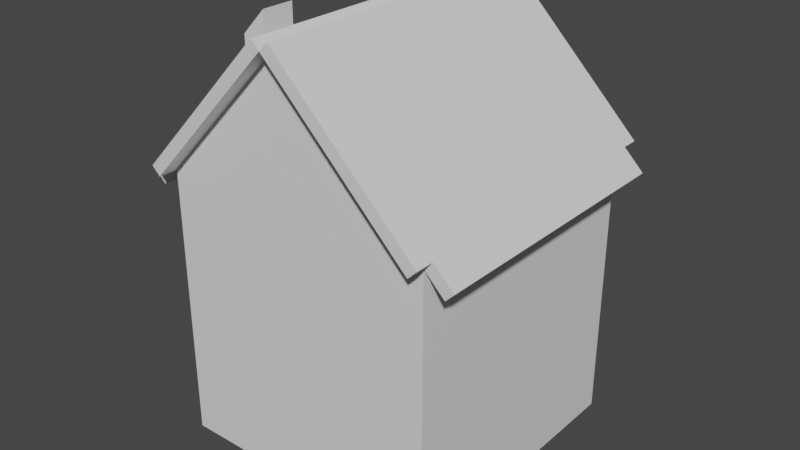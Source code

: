 # Source: building.blend  (saved by Blender 3.1.7; exported with 4.5.12 LTS)
import bpy
from mathutils import Matrix  # noqa: F401  (used for matrix-valued properties, if any)

bpy.ops.wm.read_factory_settings(use_empty=True)
scene = bpy.context.scene
scene.name = 'Scene'

# ---- collections
col_collection = bpy.data.collections.new('Collection'); scene.collection.children.link(col_collection)

# ---- materials (node trees are filled in below, after node groups)
mat_material = bpy.data.materials.new('Material')
mat_material.alpha_threshold = 0.0
mat_material.use_transparent_shadow = False
mat_material.line_color = (0.0, 0.0, 0.0, 1.0)

# ---- material node trees
mat_material.use_nodes = True; mat_material.node_tree.nodes.clear()
_N = mat_material.node_tree.nodes; _L = mat_material.node_tree.links
n0 = _N.new('ShaderNodeOutputMaterial'); n0.name = 'Material Output'; n0.location = (300, 300)
n1 = _N.new('ShaderNodeBsdfPrincipled'); n1.name = 'Principled BSDF'; n1.location = (10, 300)
n1.distribution = 'GGX'
n1.subsurface_method = 'RANDOM_WALK_SKIN'
n1.inputs[2].default_value = 0.4
n1.inputs[3].default_value = 1.45
n1.inputs[27].default_value = (0.0, 0.0, 0.0, 1.0)
n1.inputs[28].default_value = 1.0
_L.new(n1.outputs[0], n0.inputs[0])
n0.is_active_output = True

# ---- world
world_world = bpy.data.worlds.new('World'); scene.world = world_world
world_world.use_nodes = True; world_world.node_tree.nodes.clear()
_N = world_world.node_tree.nodes; _L = world_world.node_tree.links
n0 = _N.new('ShaderNodeOutputWorld'); n0.name = 'World Output'; n0.location = (300, 300)
n1 = _N.new('ShaderNodeBackground'); n1.name = 'Background'; n1.location = (10, 300)
n1.inputs[0].default_value = (0.05088, 0.05088, 0.05088, 1.0)
_L.new(n1.outputs[0], n0.inputs[0])
n0.is_active_output = True
world_world.color = (0.05088, 0.05088, 0.05088)
world_world.use_sun_shadow = False
world_world.sun_shadow_jitter_overblur = 0.0

# ---- meshes
me_cube = bpy.data.meshes.new('Cube')
me_cube.from_pydata([(1.009, 1.0, 2.096), (1.009, 1.0, 0.09647), (1.009, -1.0, 2.096), (1.009, -1.0, 0.09647), (-0.9908, 1.0, 2.096), (-0.9908, 1.0, 0.09647), (-0.9908, -1.0, 2.096), (-0.9908, -1.0, 0.09647), (-0.01835, 1.0, 0.09647), (-0.01835, -1.0, 3.114), (-0.01835, -1.0, 0.09647), (-0.01835, 1.0, 3.114), (-0.07916, -1.0, 3.172), (-1.052, -1.0, 2.155), (-1.052, 1.0, 2.155), (-0.07916, 1.0, 3.172), (1.071, 1.0, 2.159), (1.071, -1.0, 2.159), (0.04357, 1.0, 3.177), (0.04357, -1.0, 3.177), (1.155, 1.0, 1.952), (1.155, -1.0, 1.952), (1.217, 1.0, 2.015), (1.217, -1.0, 2.015), (-1.123, -1.0, 1.958), (-1.123, 1.0, 1.958), (-1.184, -1.0, 2.016), (-1.184, 1.0, 2.016), (-0.01835, 1.127, 3.114), (1.009, 1.127, 2.096), (-0.9908, 1.127, 2.096), (-1.052, 1.127, 2.155), (-0.07916, 1.127, 3.172), (0.04357, 1.127, 3.177), (1.071, 1.127, 2.159), (-0.01835, -1.137, 3.114), (-0.9908, -1.137, 2.096), (1.009, -1.137, 2.096), (-0.07916, -1.137, 3.172), (-1.052, -1.137, 2.155), (1.071, -1.137, 2.159), (0.04357, -1.137, 3.177), (-0.9908, -0.5033, 0.09647), (1.009, -0.5033, 2.096), (-0.9908, -0.5033, 2.096), (1.009, -0.5033, 0.09647), (-0.01835, -0.5033, 0.09647), (-0.01835, -0.5033, 3.114), (-1.052, -0.5033, 2.155), (-0.07916, -0.5033, 3.172), (1.071, -0.5033, 2.159), (0.04357, -0.5033, 3.177), (1.155, -0.5033, 1.952), (1.217, -0.5033, 2.015), (-1.123, -0.5033, 1.958), (-1.184, -0.5033, 2.016), (-0.9908, -0.7382, 0.09647), (1.009, -0.7382, 2.096), (-0.01835, -0.7382, 0.09647), (-0.01835, -0.7382, 3.114), (-0.07916, -0.7382, 3.172), (1.071, -0.7382, 2.159), (0.04357, -0.7382, 3.177), (1.155, -0.7382, 1.952), (1.217, -0.7382, 2.015), (-0.9908, -0.7382, 2.096), (1.009, -0.7382, 0.09647), (-1.052, -0.7382, 2.155), (-1.123, -0.7382, 1.958), (-1.184, -0.7382, 2.016), (-0.5046, 1.0, 0.09647), (-0.5046, -1.0, 2.605), (-0.5046, -1.0, 0.09647), (-0.5046, 1.0, 2.605), (-0.5654, -1.0, 2.663), (-0.5654, 1.0, 2.663), (-0.5046, 1.127, 2.605), (-0.5654, 1.127, 2.663), (-0.5046, -1.137, 2.605), (-0.5654, -1.137, 2.663), (-0.5654, -0.5033, 2.663), (-0.5046, -0.5033, 0.09647), (-0.5654, -0.7382, 2.663), (-0.5046, -0.7382, 0.09647), (-0.3337, -1.0, 0.09647), (-0.3337, 1.0, 2.784), (-0.3945, 1.0, 2.842), (-0.3337, 1.127, 2.784), (-0.3945, 1.127, 2.842), (-0.3945, -0.5033, 2.842), (-0.3945, -0.7382, 2.842), (-0.3337, 1.0, 0.09647), (-0.3337, -1.0, 2.784), (-0.3945, -1.0, 2.842), (-0.3337, -1.137, 2.784), (-0.3945, -1.137, 2.842), (-0.3337, -0.5033, 0.09647), (-0.3337, -0.7382, 0.09647), (-0.5654, -0.5033, 3.007), (-0.5654, -0.7382, 3.007), (-0.3945, -0.5033, 3.186), (-0.3945, -0.7382, 3.186), (-0.5449, -0.5315, 2.988), (-0.5449, -0.71, 2.988), (-0.415, -0.5315, 3.124), (-0.415, -0.71, 3.124)], [], [(47, 11, 15, 49), (72, 71, 6, 7), (42, 44, 4, 5), (58, 66, 3, 10), (66, 57, 2, 3), (8, 11, 0, 1), (91, 85, 11, 8), (97, 58, 10, 84), (3, 2, 9, 10), (0, 11, 28, 29), (82, 67, 13, 74), (92, 9, 35, 94), (11, 18, 33, 28), (48, 14, 27, 55), (61, 62, 19, 17), (59, 9, 19, 62), (17, 19, 41, 40), (61, 17, 23, 64), (52, 20, 22, 53), (17, 2, 21, 23), (0, 16, 22, 20), (43, 0, 20, 52), (68, 24, 26, 69), (6, 13, 26, 24), (65, 6, 24, 68), (14, 4, 25, 27), (29, 28, 33, 34), (76, 30, 31, 77), (73, 4, 30, 76), (15, 11, 28, 32), (16, 0, 29, 34), (86, 15, 32, 88), (18, 16, 34, 33), (4, 14, 31, 30), (94, 35, 38, 95), (35, 37, 40, 41), (13, 6, 36, 39), (2, 17, 40, 37), (9, 2, 37, 35), (74, 13, 39, 79), (9, 12, 38, 35), (19, 9, 35, 41), (4, 44, 54, 25), (25, 54, 55, 27), (57, 43, 52, 63), (63, 52, 53, 64), (16, 50, 53, 22), (11, 47, 51, 18), (16, 18, 51, 50), (67, 48, 55, 69), (75, 14, 48, 80), (91, 8, 46, 96), (1, 0, 43, 45), (8, 1, 45, 46), (56, 65, 44, 42), (59, 47, 49, 60), (9, 59, 60, 12), (7, 6, 65, 56), (13, 67, 69, 26), (21, 63, 64, 23), (2, 57, 63, 21), (44, 65, 68, 54), (54, 68, 69, 55), (50, 61, 64, 53), (47, 59, 62, 51), (50, 51, 62, 61), (80, 48, 67, 82), (96, 46, 58, 97), (45, 43, 57, 66), (46, 45, 66, 58), (42, 81, 83, 56), (82, 90, 101, 99), (5, 70, 81, 42), (86, 75, 80, 89), (93, 74, 79, 95), (36, 78, 79, 39), (14, 75, 77, 31), (85, 73, 76, 87), (87, 76, 77, 88), (6, 71, 78, 36), (90, 82, 74, 93), (56, 83, 72, 7), (5, 4, 73, 70), (84, 92, 71, 72), (10, 9, 92, 84), (60, 90, 93, 12), (28, 87, 88, 32), (11, 85, 87, 28), (12, 93, 95, 38), (15, 86, 89, 49), (49, 89, 90, 60), (81, 96, 97, 83), (70, 91, 96, 81), (78, 94, 95, 79), (75, 86, 88, 77), (71, 92, 94, 78), (83, 97, 84, 72), (70, 73, 85, 91), (99, 101, 105, 103), (80, 82, 99, 98), (90, 89, 100, 101), (89, 80, 98, 100), (104, 102, 103, 105), (98, 99, 103, 102), (101, 100, 104, 105), (100, 98, 102, 104)])
_uv = me_cube.uv_layers.new(name='UVMap')
_uv.uv.foreach_set('vector', [0.7534, 0.6879, 0.7534, 0.5, 0.7534, 0.5, 0.7534, 0.6879, 0.375, 0.9392, 0.625, 0.9392, 0.625, 1.0, 0.375, 1.0, 0.375, 0.06209, 0.625, 0.06209, 0.625, 0.25, 0.375, 0.25, 0.2466, 0.7173, 0.375, 0.7173, 0.375, 0.75, 0.2466, 0.75, 0.375, 0.7173, 0.625, 0.7173, 0.625, 0.75, 0.375, 0.75, 0.375, 0.3716, 0.625, 0.3716, 0.625, 0.5, 0.375, 0.5, 0.375, 0.3321, 0.625, 0.3321, 0.625, 0.3716, 0.375, 0.3716, 0.2071, 0.7173, 0.2466, 0.7173, 0.2466, 0.75, 0.2071, 0.75, 0.375, 0.75, 0.625, 0.75, 0.625, 0.8784, 0.375, 0.8784, 0.625, 0.5, 0.625, 0.3716, 0.625, 0.3716, 0.625, 0.5, 0.8142, 0.7173, 0.875, 0.7173, 0.875, 0.75, 0.8142, 0.75, 0.625, 0.9179, 0.625, 0.8784, 0.625, 0.8784, 0.625, 0.9179, 0.7534, 0.5, 0.7534, 0.5, 0.7534, 0.5, 0.7534, 0.5, 0.875, 0.6879, 0.875, 0.5, 0.875, 0.5, 0.875, 0.6879, 0.625, 0.7173, 0.7534, 0.7173, 0.7534, 0.75, 0.625, 0.75, 0.7534, 0.7173, 0.7534, 0.75, 0.7534, 0.75, 0.7534, 0.7173, 0.625, 0.75, 0.7534, 0.75, 0.7534, 0.75, 0.625, 0.75, 0.625, 0.7173, 0.625, 0.75, 0.625, 0.75, 0.625, 0.7173, 0.625, 0.6879, 0.625, 0.5, 0.625, 0.5, 0.625, 0.6879, 0.625, 0.75, 0.625, 0.75, 0.625, 0.75, 0.625, 0.75, 0.625, 0.5, 0.625, 0.5, 0.625, 0.5, 0.625, 0.5, 0.625, 0.6879, 0.625, 0.5, 0.625, 0.5, 0.625, 0.6879, 0.625, 0.03273, 0.625, 0.0, 0.625, 0.0, 0.625, 0.03273, 0.625, 1.0, 0.625, 1.0, 0.625, 1.0, 0.625, 1.0, 0.625, 0.03273, 0.625, 0.0, 0.625, 0.0, 0.625, 0.03273, 0.625, 0.25, 0.625, 0.25, 0.625, 0.25, 0.625, 0.25, 0.625, 0.5, 0.625, 0.3716, 0.625, 0.3716, 0.625, 0.5, 0.625, 0.3108, 0.625, 0.25, 0.625, 0.25, 0.625, 0.3108, 0.625, 0.3108, 0.625, 0.25, 0.625, 0.25, 0.625, 0.3108, 0.7534, 0.5, 0.7534, 0.5, 0.7534, 0.5, 0.7534, 0.5, 0.625, 0.5, 0.625, 0.5, 0.625, 0.5, 0.625, 0.5, 0.7929, 0.5, 0.7534, 0.5, 0.7534, 0.5, 0.7929, 0.5, 0.7534, 0.5, 0.625, 0.5, 0.625, 0.5, 0.7534, 0.5, 0.625, 0.25, 0.625, 0.25, 0.625, 0.25, 0.625, 0.25, 0.625, 0.9179, 0.625, 0.8784, 0.625, 0.8784, 0.625, 0.9179, 0.625, 0.8784, 0.625, 0.75, 0.625, 0.75, 0.625, 0.8784, 0.625, 1.0, 0.625, 1.0, 0.625, 1.0, 0.625, 1.0, 0.625, 0.75, 0.625, 0.75, 0.625, 0.75, 0.625, 0.75, 0.625, 0.8784, 0.625, 0.75, 0.625, 0.75, 0.625, 0.8784, 0.8142, 0.75, 0.875, 0.75, 0.875, 0.75, 0.8142, 0.75, 0.7534, 0.75, 0.7534, 0.75, 0.7534, 0.75, 0.7534, 0.75, 0.7534, 0.75, 0.7534, 0.75, 0.7534, 0.75, 0.7534, 0.75, 0.625, 0.25, 0.625, 0.06209, 0.625, 0.06209, 0.625, 0.25, 0.625, 0.25, 0.625, 0.06209, 0.625, 0.06209, 0.625, 0.25, 0.625, 0.7173, 0.625, 0.6879, 0.625, 0.6879, 0.625, 0.7173, 0.625, 0.7173, 0.625, 0.6879, 0.625, 0.6879, 0.625, 0.7173, 0.625, 0.5, 0.625, 0.6879, 0.625, 0.6879, 0.625, 0.5, 0.7534, 0.5, 0.7534, 0.6879, 0.7534, 0.6879, 0.7534, 0.5, 0.625, 0.5, 0.7534, 0.5, 0.7534, 0.6879, 0.625, 0.6879, 0.875, 0.7173, 0.875, 0.6879, 0.875, 0.6879, 0.875, 0.7173, 0.8142, 0.5, 0.875, 0.5, 0.875, 0.6879, 0.8142, 0.6879, 0.2071, 0.5, 0.2466, 0.5, 0.2466, 0.6879, 0.2071, 0.6879, 0.375, 0.5, 0.625, 0.5, 0.625, 0.6879, 0.375, 0.6879, 0.2466, 0.5, 0.375, 0.5, 0.375, 0.6879, 0.2466, 0.6879, 0.375, 0.03273, 0.625, 0.03273, 0.625, 0.06209, 0.375, 0.06209, 0.7534, 0.7173, 0.7534, 0.6879, 0.7534, 0.6879, 0.7534, 0.7173, 0.7534, 0.75, 0.7534, 0.7173, 0.7534, 0.7173, 0.7534, 0.75, 0.375, 0.0, 0.625, 0.0, 0.625, 0.03273, 0.375, 0.03273, 0.875, 0.75, 0.875, 0.7173, 0.875, 0.7173, 0.875, 0.75, 0.625, 0.75, 0.625, 0.7173, 0.625, 0.7173, 0.625, 0.75, 0.625, 0.75, 0.625, 0.7173, 0.625, 0.7173, 0.625, 0.75, 0.625, 0.06209, 0.625, 0.03273, 0.625, 0.03273, 0.625, 0.06209, 0.625, 0.06209, 0.625, 0.03273, 0.625, 0.03273, 0.625, 0.06209, 0.625, 0.6879, 0.625, 0.7173, 0.625, 0.7173, 0.625, 0.6879, 0.7534, 0.6879, 0.7534, 0.7173, 0.7534, 0.7173, 0.7534, 0.6879, 0.625, 0.6879, 0.7534, 0.6879, 0.7534, 0.7173, 0.625, 0.7173, 0.8142, 0.6879, 0.875, 0.6879, 0.875, 0.7173, 0.8142, 0.7173, 0.2071, 0.6879, 0.2466, 0.6879, 0.2466, 0.7173, 0.2071, 0.7173, 0.375, 0.6879, 0.625, 0.6879, 0.625, 0.7173, 0.375, 0.7173, 0.2466, 0.6879, 0.375, 0.6879, 0.375, 0.7173, 0.2466, 0.7173, 0.125, 0.6879, 0.1858, 0.6879, 0.1858, 0.7173, 0.125, 0.7173, 0.8142, 0.7173, 0.7929, 0.7173, 0.7929, 0.7173, 0.8142, 0.7173, 0.125, 0.5, 0.1858, 0.5, 0.1858, 0.6879, 0.125, 0.6879, 0.7929, 0.5, 0.8142, 0.5, 0.8142, 0.6879, 0.7929, 0.6879, 0.7929, 0.75, 0.8142, 0.75, 0.8142, 0.75, 0.7929, 0.75, 0.625, 1.0, 0.625, 0.9392, 0.625, 0.9392, 0.625, 1.0, 0.875, 0.5, 0.8142, 0.5, 0.8142, 0.5, 0.875, 0.5, 0.625, 0.3321, 0.625, 0.3108, 0.625, 0.3108, 0.625, 0.3321, 0.625, 0.3321, 0.625, 0.3108, 0.625, 0.3108, 0.625, 0.3321, 0.625, 1.0, 0.625, 0.9392, 0.625, 0.9392, 0.625, 1.0, 0.7929, 0.7173, 0.8142, 0.7173, 0.8142, 0.75, 0.7929, 0.75, 0.125, 0.7173, 0.1858, 0.7173, 0.1858, 0.75, 0.125, 0.75, 0.375, 0.25, 0.625, 0.25, 0.625, 0.3108, 0.375, 0.3108, 0.375, 0.9179, 0.625, 0.9179, 0.625, 0.9392, 0.375, 0.9392, 0.375, 0.8784, 0.625, 0.8784, 0.625, 0.9179, 0.375, 0.9179, 0.7534, 0.7173, 0.7929, 0.7173, 0.7929, 0.75, 0.7534, 0.75, 0.625, 0.3716, 0.625, 0.3321, 0.625, 0.3321, 0.625, 0.3716, 0.625, 0.3716, 0.625, 0.3321, 0.625, 0.3321, 0.625, 0.3716, 0.7534, 0.75, 0.7929, 0.75, 0.7929, 0.75, 0.7534, 0.75, 0.7534, 0.5, 0.7929, 0.5, 0.7929, 0.6879, 0.7534, 0.6879, 0.7534, 0.6879, 0.7929, 0.6879, 0.7929, 0.7173, 0.7534, 0.7173, 0.1858, 0.6879, 0.2071, 0.6879, 0.2071, 0.7173, 0.1858, 0.7173, 0.1858, 0.5, 0.2071, 0.5, 0.2071, 0.6879, 0.1858, 0.6879, 0.625, 0.9392, 0.625, 0.9179, 0.625, 0.9179, 0.625, 0.9392, 0.8142, 0.5, 0.7929, 0.5, 0.7929, 0.5, 0.8142, 0.5, 0.625, 0.9392, 0.625, 0.9179, 0.625, 0.9179, 0.625, 0.9392, 0.1858, 0.7173, 0.2071, 0.7173, 0.2071, 0.75, 0.1858, 0.75, 0.375, 0.3108, 0.625, 0.3108, 0.625, 0.3321, 0.375, 0.3321, 0.8142, 0.7173, 0.7929, 0.7173, 0.7929, 0.7173, 0.8142, 0.7173, 0.8142, 0.6879, 0.8142, 0.7173, 0.8142, 0.7173, 0.8142, 0.6879, 0.7929, 0.7173, 0.7929, 0.6879, 0.7929, 0.6879, 0.7929, 0.7173, 0.7929, 0.6879, 0.8142, 0.6879, 0.8142, 0.6879, 0.7929, 0.6879, 0.7929, 0.6879, 0.8142, 0.6879, 0.8142, 0.7173, 0.7929, 0.7173, 0.8142, 0.6879, 0.8142, 0.7173, 0.8142, 0.7173, 0.8142, 0.6879, 0.7929, 0.7173, 0.7929, 0.6879, 0.7929, 0.6879, 0.7929, 0.7173, 0.7929, 0.6879, 0.8142, 0.6879, 0.8142, 0.6879, 0.7929, 0.6879])
me_cube.materials.append(mat_material)
me_cube.use_remesh_preserve_volume = False
me_cube.use_remesh_preserve_attributes = False
me_cube.use_mirror_vertex_groups = False
me_cube.update()

# ---- objects
ob_cube = bpy.data.objects.new('Cube', me_cube)

# ---- transforms, parenting, visibility, modifiers, constraints
ob_cube.location = (0.0, 0.0, -2.384e-07)
ob_cube.scale = (2.54, 2.54, 2.54)
ob_cube.lock_rotations_4d = False
ob_cube.empty_display_type = 'ARROWS'
ob_cube.lineart.crease_threshold = 0.0

# ---- collection membership
col_collection.objects.link(ob_cube)

# ---- scene / render settings (as saved in the file)
scene.frame_start = 1; scene.frame_end = 250; scene.frame_set(18)
scene.render.engine = 'BLENDER_EEVEE_NEXT'
scene.cycles.sampling_pattern = 'TABULATED_SOBOL'
scene.cycles.use_light_tree = False
scene.view_settings.view_transform = 'Filmic'
bpy.context.view_layer.update()

# ---- added for rendering (the .blend has no active camera and no usable light): camera, sun
cam_auto = bpy.data.cameras.new('AutoCamera')
cam_auto.lens = 50.0
cam_auto.sensor_width = 36.0
cam_auto.clip_end = 1000.0
ob_auto_camera = bpy.data.objects.new('AutoCamera', cam_auto)
scene.collection.objects.link(ob_auto_camera)
ob_auto_camera.location = (10.6637, -12.7597, 12.6658)
ob_auto_camera.rotation_euler = (1.09748, -7.21219e-08, 0.694738)
scene.camera = ob_auto_camera
light_auto_sun = bpy.data.lights.new('AutoSun', 'SUN')
light_auto_sun.energy = 3.0
light_auto_sun.angle = 0.0523599
ob_auto_sun = bpy.data.objects.new('AutoSun', light_auto_sun)
scene.collection.objects.link(ob_auto_sun)
ob_auto_sun.rotation_euler = (0.872665, 0.174533, 0.523599)
bpy.context.view_layer.update()
